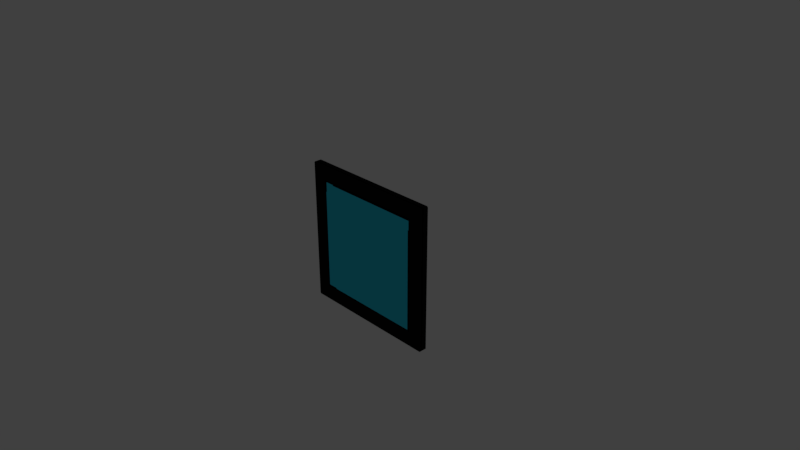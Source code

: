 # Source: BasicWidescreen.blend  (saved by Blender 2.79.0; exported with 4.5.12 LTS)
import bpy
from mathutils import Matrix  # noqa: F401  (used for matrix-valued properties, if any)

bpy.ops.wm.read_factory_settings(use_empty=True)
scene = bpy.context.scene
scene.name = 'Scene'

# ---- collections
col_collection_1 = bpy.data.collections.new('Collection 1'); scene.collection.children.link(col_collection_1)

# ---- materials (node trees are filled in below, after node groups)
mat_material_001 = bpy.data.materials.new('Material.001')
mat_material_001.alpha_threshold = 0.0
mat_material_001.use_transparent_shadow = False
mat_material_001.diffuse_color = (0.004052, 0.004052, 0.004052, 1.0)
mat_material_001.roughness = 0.5
mat_material_002 = bpy.data.materials.new('Material.002')
mat_material_002.alpha_threshold = 0.0
mat_material_002.use_transparent_shadow = False
mat_material_002.diffuse_color = (0.03474, 0.6676, 0.8982, 1.0)
mat_material_002.roughness = 0.5

# ---- material node trees

# ---- world
world_world = bpy.data.worlds.new('World'); scene.world = world_world
world_world.color = (0.05088, 0.05088, 0.05088)
world_world.use_sun_shadow = False
world_world.sun_shadow_jitter_overblur = 0.0
world_world.cycles.sampling_method = 'MANUAL'

# ---- cameras
cam_camera = bpy.data.cameras.new('Camera')
cam_camera.clip_end = 100.0
cam_camera.lens = 35.0
cam_camera.sensor_width = 32.0
cam_camera.sensor_height = 18.0
cam_camera.ortho_scale = 7.314
cam_camera.dof.focus_distance = 0.0
cam_camera.dof.aperture_fstop = 128.0

# ---- lights
light_lamp = bpy.data.lights.new('Lamp', 'POINT')
light_lamp.transmission_factor = 0.0
light_lamp.cutoff_distance = 30.0
light_lamp.energy = 100.0
light_lamp.shadow_buffer_clip_start = 1.001
light_lamp.shadow_soft_size = 0.1
light_lamp.shadow_maximum_resolution = 0.006
light_lamp.use_absolute_resolution = True

# ---- meshes
me_cube_001 = bpy.data.meshes.new('Cube.001')
me_cube_001.from_pydata([(-1.0, -1.0, -1.0), (-1.0, -1.0, 1.0), (-1.0, 1.0, -1.0), (-1.0, 1.0, 1.0), (1.0, -1.0, -1.0), (1.0, -1.0, 1.0), (1.0, 1.0, -1.0), (1.0, 1.0, 1.0), (-1.0, -1.0, -0.8182), (-1.0, -1.0, -0.6364), (-1.0, -1.0, -0.4545), (-1.0, -1.0, -0.2727), (-1.0, -1.0, -0.09091), (-1.0, -1.0, 0.09091), (-1.0, -1.0, 0.2727), (-1.0, -1.0, 0.4545), (-1.0, -1.0, 0.6364), (-1.0, -1.0, 0.8182), (1.0, -1.0, 0.8182), (1.0, -1.0, 0.6364), (1.0, -1.0, 0.4545), (1.0, -1.0, 0.2727), (1.0, -1.0, 0.09091), (1.0, -1.0, -0.09091), (1.0, -1.0, -0.2727), (1.0, -1.0, -0.4545), (1.0, -1.0, -0.6364), (1.0, -1.0, -0.8182), (-0.8182, -1.0, -1.0), (-0.6364, -1.0, -1.0), (-0.4545, -1.0, -1.0), (-0.2727, -1.0, -1.0), (-0.09091, -1.0, -1.0), (0.09091, -1.0, -1.0), (0.2727, -1.0, -1.0), (0.4545, -1.0, -1.0), (0.6364, -1.0, -1.0), (0.8182, -1.0, -1.0), (0.8182, -1.0, 1.0), (0.6364, -1.0, 1.0), (0.4545, -1.0, 1.0), (0.2727, -1.0, 1.0), (0.09091, -1.0, 1.0), (-0.09091, -1.0, 1.0), (-0.2727, -1.0, 1.0), (-0.4545, -1.0, 1.0), (-0.6364, -1.0, 1.0), (-0.8182, -1.0, 1.0), (0.7753, -1.0, -0.7753), (0.6364, -1.0, -0.7987), (0.4545, -1.0, -0.7987), (0.2727, -1.0, -0.7987), (0.09091, -1.0, -0.7987), (-0.09091, -1.0, -0.7987), (-0.2727, -1.0, -0.7987), (-0.4545, -1.0, -0.7987), (-0.6364, -1.0, -0.7987), (-0.7753, -1.0, -0.7753), (0.7987, -1.0, -0.6364), (0.6364, -1.0, -0.6364), (0.4545, -1.0, -0.6364), (0.2727, -1.0, -0.6364), (0.09091, -1.0, -0.6364), (-0.09091, -1.0, -0.6364), (-0.2727, -1.0, -0.6364), (-0.4545, -1.0, -0.6364), (-0.6364, -1.0, -0.6364), (-0.7987, -1.0, -0.6364), (0.7987, -1.0, -0.4545), (0.6364, -1.0, -0.4545), (0.4545, -1.0, -0.4545), (0.2727, -1.0, -0.4545), (0.09091, -1.0, -0.4545), (-0.09091, -1.0, -0.4545), (-0.2727, -1.0, -0.4545), (-0.4545, -1.0, -0.4545), (-0.6364, -1.0, -0.4545), (-0.7987, -1.0, -0.4545), (0.7987, -1.0, -0.2727), (0.6364, -1.0, -0.2727), (0.4545, -1.0, -0.2727), (0.2727, -1.0, -0.2727), (0.09091, -1.0, -0.2727), (-0.09091, -1.0, -0.2727), (-0.2727, -1.0, -0.2727), (-0.4545, -1.0, -0.2727), (-0.6364, -1.0, -0.2727), (-0.7987, -1.0, -0.2727), (0.7987, -1.0, -0.09091), (0.6364, -1.0, -0.09091), (0.4545, -1.0, -0.09091), (0.2727, -1.0, -0.09091), (0.09091, -1.0, -0.09091), (-0.09091, -1.0, -0.09091), (-0.2727, -1.0, -0.09091), (-0.4545, -1.0, -0.09091), (-0.6364, -1.0, -0.09091), (-0.7987, -1.0, -0.09091), (0.7987, -1.0, 0.09091), (0.6364, -1.0, 0.09091), (0.4545, -1.0, 0.09091), (0.2727, -1.0, 0.09091), (0.09091, -1.0, 0.09091), (-0.09091, -1.0, 0.09091), (-0.2727, -1.0, 0.09091), (-0.4545, -1.0, 0.09091), (-0.6364, -1.0, 0.09091), (-0.7987, -1.0, 0.09091), (0.7987, -1.0, 0.2727), (0.6364, -1.0, 0.2727), (0.4545, -1.0, 0.2727), (0.2727, -1.0, 0.2727), (0.09091, -1.0, 0.2727), (-0.09091, -1.0, 0.2727), (-0.2727, -1.0, 0.2727), (-0.4545, -1.0, 0.2727), (-0.6364, -1.0, 0.2727), (-0.7987, -1.0, 0.2727), (0.7987, -1.0, 0.4545), (0.6364, -1.0, 0.4545), (0.4545, -1.0, 0.4545), (0.2727, -1.0, 0.4545), (0.09091, -1.0, 0.4545), (-0.09091, -1.0, 0.4545), (-0.2727, -1.0, 0.4545), (-0.4545, -1.0, 0.4545), (-0.6364, -1.0, 0.4545), (-0.7987, -1.0, 0.4545), (0.7987, -1.0, 0.6364), (0.6364, -1.0, 0.6364), (0.4545, -1.0, 0.6364), (0.2727, -1.0, 0.6364), (0.09091, -1.0, 0.6364), (-0.09091, -1.0, 0.6364), (-0.2727, -1.0, 0.6364), (-0.4545, -1.0, 0.6364), (-0.6364, -1.0, 0.6364), (-0.7987, -1.0, 0.6364), (0.7753, -1.0, 0.7753), (0.6364, -1.0, 0.7987), (0.4545, -1.0, 0.7987), (0.2727, -1.0, 0.7987), (0.09091, -1.0, 0.7987), (-0.09091, -1.0, 0.7987), (-0.2727, -1.0, 0.7987), (-0.4545, -1.0, 0.7987), (-0.6364, -1.0, 0.7987), (-0.7753, -1.0, 0.7753), (0.8182, -1.0, -0.8182), (0.6364, -1.0, -0.8182), (0.4545, -1.0, -0.8182), (0.2727, -1.0, -0.8182), (0.09091, -1.0, -0.8182), (-0.09091, -1.0, -0.8182), (-0.2727, -1.0, -0.8182), (-0.4545, -1.0, -0.8182), (-0.6364, -1.0, -0.8182), (-0.8182, -1.0, -0.8182), (0.8182, -1.0, 0.8182), (0.6364, -1.0, 0.8182), (0.4545, -1.0, 0.8182), (0.2727, -1.0, 0.8182), (0.09091, -1.0, 0.8182), (-0.09091, -1.0, 0.8182), (-0.2727, -1.0, 0.8182), (-0.4545, -1.0, 0.8182), (-0.6364, -1.0, 0.8182), (-0.8182, -1.0, 0.8182), (0.8182, -1.0, -0.6364), (-0.8182, -1.0, -0.6364), (0.8182, -1.0, -0.4545), (-0.8182, -1.0, -0.4545), (0.8182, -1.0, -0.2727), (-0.8182, -1.0, -0.2727), (0.8182, -1.0, -0.09091), (-0.8182, -1.0, -0.09091), (0.8182, -1.0, 0.09091), (-0.8182, -1.0, 0.09091), (0.8182, -1.0, 0.2727), (-0.8182, -1.0, 0.2727), (0.8182, -1.0, 0.4545), (-0.8182, -1.0, 0.4545), (0.8182, -1.0, 0.6364), (-0.8182, -1.0, 0.6364), (0.7987, -1.0, -0.7987), (0.6364, -1.0, -0.7753), (0.4545, -1.0, -0.7753), (0.2727, -1.0, -0.7753), (0.09091, -1.0, -0.7753), (-0.09091, -1.0, -0.7753), (-0.2727, -1.0, -0.7753), (-0.4545, -1.0, -0.7753), (-0.6364, -1.0, -0.7753), (-0.7987, -1.0, -0.7987), (0.7987, -1.0, 0.7987), (0.6364, -1.0, 0.7753), (0.4545, -1.0, 0.7753), (0.2727, -1.0, 0.7753), (0.09091, -1.0, 0.7753), (-0.09091, -1.0, 0.7753), (-0.2727, -1.0, 0.7753), (-0.4545, -1.0, 0.7753), (-0.6364, -1.0, 0.7753), (-0.7987, -1.0, 0.7987), (0.7753, -1.0, -0.6364), (-0.7753, -1.0, -0.6364), (0.7753, -1.0, -0.4545), (-0.7753, -1.0, -0.4545), (0.7753, -1.0, -0.2727), (-0.7753, -1.0, -0.2727), (0.7753, -1.0, -0.09091), (-0.7753, -1.0, -0.09091), (0.7753, -1.0, 0.09091), (-0.7753, -1.0, 0.09091), (0.7753, -1.0, 0.2727), (-0.7753, -1.0, 0.2727), (0.7753, -1.0, 0.4545), (-0.7753, -1.0, 0.4545), (0.7753, -1.0, 0.6364), (-0.7753, -1.0, 0.6364), (0.7987, -0.5254, -0.7987), (0.6364, -0.5254, -0.7987), (0.4545, -0.5254, -0.7987), (0.2727, -0.5254, -0.7987), (0.09091, -0.5254, -0.7987), (-0.09091, -0.5254, -0.7987), (-0.2727, -0.5254, -0.7987), (-0.4545, -0.5254, -0.7987), (-0.6364, -0.5254, -0.7987), (-0.7987, -0.5254, -0.7987), (0.7987, -0.5254, 0.7987), (0.6364, -0.5254, 0.7987), (0.4545, -0.5254, 0.7987), (0.2727, -0.5254, 0.7987), (0.09091, -0.5254, 0.7987), (-0.09091, -0.5254, 0.7987), (-0.2727, -0.5254, 0.7987), (-0.4545, -0.5254, 0.7987), (-0.6364, -0.5254, 0.7987), (-0.7987, -0.5254, 0.7987), (0.7987, -0.5254, -0.6364), (-0.7987, -0.5254, -0.6364), (0.7987, -0.5254, -0.4545), (-0.7987, -0.5254, -0.4545), (0.7987, -0.5254, -0.2727), (-0.7987, -0.5254, -0.2727), (0.7987, -0.5254, -0.09091), (-0.7987, -0.5254, -0.09091), (0.7987, -0.5254, 0.09091), (-0.7987, -0.5254, 0.09091), (0.7987, -0.5254, 0.2727), (-0.7987, -0.5254, 0.2727), (0.7987, -0.5254, 0.4545), (-0.7987, -0.5254, 0.4545), (0.7987, -0.5254, 0.6364), (-0.7987, -0.5254, 0.6364), (0.7753, -0.5254, -0.7753), (0.6364, -0.5254, -0.7753), (0.4545, -0.5254, -0.7753), (0.2727, -0.5254, -0.7753), (0.09091, -0.5254, -0.7753), (-0.09091, -0.5254, -0.7753), (-0.2727, -0.5254, -0.7753), (-0.4545, -0.5254, -0.7753), (-0.6364, -0.5254, -0.7753), (-0.7753, -0.5254, -0.7753), (0.7753, -0.5254, 0.7753), (0.6364, -0.5254, 0.7753), (0.4545, -0.5254, 0.7753), (0.2727, -0.5254, 0.7753), (0.09091, -0.5254, 0.7753), (-0.09091, -0.5254, 0.7753), (-0.2727, -0.5254, 0.7753), (-0.4545, -0.5254, 0.7753), (-0.6364, -0.5254, 0.7753), (-0.7753, -0.5254, 0.7753), (0.7753, -0.5254, -0.6364), (-0.7753, -0.5254, -0.6364), (0.7753, -0.5254, -0.4545), (-0.7753, -0.5254, -0.4545), (0.7753, -0.5254, -0.2727), (-0.7753, -0.5254, -0.2727), (0.7753, -0.5254, -0.09091), (-0.7753, -0.5254, -0.09091), (0.7753, -0.5254, 0.09091), (-0.7753, -0.5254, 0.09091), (0.7753, -0.5254, 0.2727), (-0.7753, -0.5254, 0.2727), (0.7753, -0.5254, 0.4545), (-0.7753, -0.5254, 0.4545), (0.7753, -0.5254, 0.6364), (-0.7753, -0.5254, 0.6364)], [], [(0, 8, 9, 10, 11, 12, 13, 14, 15, 16, 17, 1, 3, 2), (2, 3, 7, 6), (6, 7, 5, 18, 19, 20, 21, 22, 23, 24, 25, 26, 27, 4), (167, 47, 1, 17), (2, 6, 4, 37, 36, 35, 34, 33, 32, 31, 30, 29, 28, 0), (7, 3, 1, 47, 46, 45, 44, 43, 42, 41, 40, 39, 38, 5), (28, 157, 8, 0), (157, 169, 9, 8), (169, 171, 10, 9), (171, 173, 11, 10), (173, 175, 12, 11), (175, 177, 13, 12), (177, 179, 14, 13), (179, 181, 15, 14), (181, 183, 16, 15), (183, 167, 17, 16), (4, 27, 148, 37), (37, 148, 149, 36), (36, 149, 150, 35), (35, 150, 151, 34), (34, 151, 152, 33), (33, 152, 153, 32), (32, 153, 154, 31), (31, 154, 155, 30), (30, 155, 156, 29), (29, 156, 157, 28), (27, 26, 168, 148), (48, 204, 59, 185), (185, 59, 60, 186), (186, 60, 61, 187), (187, 61, 62, 188), (188, 62, 63, 189), (189, 63, 64, 190), (190, 64, 65, 191), (191, 65, 66, 192), (192, 66, 205, 57), (26, 25, 170, 168), (204, 206, 69, 59), (59, 69, 70, 60), (60, 70, 71, 61), (61, 71, 72, 62), (62, 72, 73, 63), (63, 73, 74, 64), (64, 74, 75, 65), (65, 75, 76, 66), (66, 76, 207, 205), (25, 24, 172, 170), (206, 208, 79, 69), (69, 79, 80, 70), (70, 80, 81, 71), (71, 81, 82, 72), (72, 82, 83, 73), (73, 83, 84, 74), (74, 84, 85, 75), (75, 85, 86, 76), (76, 86, 209, 207), (24, 23, 174, 172), (208, 210, 89, 79), (79, 89, 90, 80), (80, 90, 91, 81), (81, 91, 92, 82), (82, 92, 93, 83), (83, 93, 94, 84), (84, 94, 95, 85), (85, 95, 96, 86), (86, 96, 211, 209), (23, 22, 176, 174), (210, 212, 99, 89), (89, 99, 100, 90), (90, 100, 101, 91), (91, 101, 102, 92), (92, 102, 103, 93), (93, 103, 104, 94), (94, 104, 105, 95), (95, 105, 106, 96), (96, 106, 213, 211), (22, 21, 178, 176), (212, 214, 109, 99), (99, 109, 110, 100), (100, 110, 111, 101), (101, 111, 112, 102), (102, 112, 113, 103), (103, 113, 114, 104), (104, 114, 115, 105), (105, 115, 116, 106), (106, 116, 215, 213), (21, 20, 180, 178), (214, 216, 119, 109), (109, 119, 120, 110), (110, 120, 121, 111), (111, 121, 122, 112), (112, 122, 123, 113), (113, 123, 124, 114), (114, 124, 125, 115), (115, 125, 126, 116), (116, 126, 217, 215), (20, 19, 182, 180), (216, 218, 129, 119), (119, 129, 130, 120), (120, 130, 131, 121), (121, 131, 132, 122), (122, 132, 133, 123), (123, 133, 134, 124), (124, 134, 135, 125), (125, 135, 136, 126), (126, 136, 219, 217), (19, 18, 158, 182), (218, 138, 195, 129), (129, 195, 196, 130), (130, 196, 197, 131), (131, 197, 198, 132), (132, 198, 199, 133), (133, 199, 200, 134), (134, 200, 201, 135), (135, 201, 202, 136), (136, 202, 147, 219), (18, 5, 38, 158), (158, 38, 39, 159), (159, 39, 40, 160), (160, 40, 41, 161), (161, 41, 42, 162), (162, 42, 43, 163), (163, 43, 44, 164), (164, 44, 45, 165), (165, 45, 46, 166), (166, 46, 47, 167), (184, 49, 149, 148), (49, 50, 150, 149), (50, 51, 151, 150), (51, 52, 152, 151), (52, 53, 153, 152), (53, 54, 154, 153), (54, 55, 155, 154), (55, 56, 156, 155), (56, 193, 157, 156), (139, 194, 158, 159), (140, 139, 159, 160), (141, 140, 160, 161), (142, 141, 161, 162), (143, 142, 162, 163), (144, 143, 163, 164), (145, 144, 164, 165), (146, 145, 165, 166), (203, 146, 166, 167), (58, 184, 148, 168), (193, 67, 169, 157), (68, 58, 168, 170), (67, 77, 171, 169), (78, 68, 170, 172), (77, 87, 173, 171), (88, 78, 172, 174), (87, 97, 175, 173), (98, 88, 174, 176), (97, 107, 177, 175), (108, 98, 176, 178), (107, 117, 179, 177), (118, 108, 178, 180), (117, 127, 181, 179), (128, 118, 180, 182), (127, 137, 183, 181), (194, 128, 182, 158), (137, 203, 167, 183), (204, 48, 256, 276), (140, 141, 233, 232), (147, 202, 274, 275), (139, 140, 232, 231), (202, 201, 273, 274), (194, 139, 231, 230), (203, 137, 255, 239), (201, 200, 272, 273), (193, 56, 228, 229), (128, 194, 230, 254), (200, 199, 271, 272), (56, 55, 227, 228), (137, 127, 253, 255), (199, 198, 270, 271), (55, 54, 226, 227), (118, 128, 254, 252), (198, 197, 269, 270), (54, 53, 225, 226), (127, 117, 251, 253), (197, 196, 268, 269), (53, 52, 224, 225), (108, 118, 252, 250), (196, 195, 267, 268), (52, 51, 223, 224), (117, 107, 249, 251), (195, 138, 266, 267), (219, 147, 275, 291), (51, 50, 222, 223), (98, 108, 250, 248), (192, 57, 265, 264), (138, 218, 290, 266), (50, 49, 221, 222), (107, 97, 247, 249), (191, 192, 264, 263), (217, 219, 291, 289), (49, 184, 220, 221), (256, 257, 221, 220), (257, 258, 222, 221), (258, 259, 223, 222), (259, 260, 224, 223), (260, 261, 225, 224), (261, 262, 226, 225), (262, 263, 227, 226), (263, 264, 228, 227), (264, 265, 229, 228), (267, 266, 230, 231), (268, 267, 231, 232), (269, 268, 232, 233), (270, 269, 233, 234), (271, 270, 234, 235), (272, 271, 235, 236), (273, 272, 236, 237), (274, 273, 237, 238), (275, 274, 238, 239), (276, 256, 220, 240), (265, 277, 241, 229), (278, 276, 240, 242), (277, 279, 243, 241), (280, 278, 242, 244), (279, 281, 245, 243), (282, 280, 244, 246), (281, 283, 247, 245), (284, 282, 246, 248), (283, 285, 249, 247), (286, 284, 248, 250), (285, 287, 251, 249), (288, 286, 250, 252), (287, 289, 253, 251), (290, 288, 252, 254), (289, 291, 255, 253), (266, 290, 254, 230), (291, 275, 239, 255), (141, 142, 234, 233), (57, 205, 277, 265), (142, 143, 235, 234), (206, 204, 276, 278), (143, 144, 236, 235), (205, 207, 279, 277), (144, 145, 237, 236), (208, 206, 278, 280), (145, 146, 238, 237), (207, 209, 281, 279), (146, 203, 239, 238), (210, 208, 280, 282), (184, 58, 240, 220), (209, 211, 283, 281), (67, 193, 229, 241), (212, 210, 282, 284), (48, 185, 257, 256), (58, 68, 242, 240), (211, 213, 285, 283), (185, 186, 258, 257), (77, 67, 241, 243), (214, 212, 284, 286), (186, 187, 259, 258), (68, 78, 244, 242), (213, 215, 287, 285), (187, 188, 260, 259), (87, 77, 243, 245), (216, 214, 286, 288), (188, 189, 261, 260), (78, 88, 246, 244), (215, 217, 289, 287), (189, 190, 262, 261), (97, 87, 245, 247), (218, 216, 288, 290), (190, 191, 263, 262), (88, 98, 248, 246)])
me_cube_001.polygons.foreach_set('use_smooth', [True] * 270)
me_cube_001.polygons.foreach_set('material_index', [0, 0, 0, 0, 0, 0, 0, 0, 0, 0, 0, 0, 0, 0, 0, 0, 0, 0, 0, 0, 0, 0, 0, 0, 0, 0, 0, 1, 1, 1, 1, 1, 1, 1, 1, 1, 0, 1, 1, 1, 1, 1, 1, 1, 1, 1, 0, 1, 1, 1, 1, 1, 1, 1, 1, 1, 0, 1, 1, 1, 1, 1, 1, 1, 1, 1, 0, 1, 1, 1, 1, 1, 1, 1, 1, 1, 0, 1, 1, 1, 1, 1, 1, 1, 1, 1, 0, 1, 1, 1, 1, 1, 1, 1, 1, 1, 0, 1, 1, 1, 1, 1, 1, 1, 1, 1, 0, 1, 1, 1, 1, 1, 1, 1, 1, 1, 0, 0, 0, 0, 0, 0, 0, 0, 0, 0, 0, 0, 0, 0, 0, 0, 0, 0, 0, 0, 0, 0, 0, 0, 0, 0, 0, 0, 0, 0, 0, 0, 0, 0, 0, 0, 0, 0, 0, 0, 0, 0, 0, 0, 0, 0, 0, 0, 0, 0, 0, 0, 0, 0, 0, 0, 0, 0, 0, 0, 0, 0, 0, 0, 0, 0, 0, 0, 0, 0, 0, 0, 0, 0, 0, 0, 0, 0, 0, 0, 0, 0, 0, 0, 0, 0, 0, 0, 0, 0, 0, 0, 0, 0, 0, 0, 0, 0, 0, 0, 0, 0, 0, 0, 0, 0, 0, 0, 0, 0, 0, 0, 0, 0, 0, 0, 0, 0, 0, 0, 0, 0, 0, 0, 0, 0, 0, 0, 0, 0, 0, 0, 0, 0, 0, 0, 0, 0, 0, 0, 0, 0, 0, 0, 0, 0, 0, 0, 0, 0, 0, 0, 0, 0])
me_cube_001.materials.append(mat_material_001)
me_cube_001.materials.append(mat_material_002)
me_cube_001.use_remesh_preserve_volume = False
me_cube_001.use_remesh_preserve_attributes = False
me_cube_001.use_mirror_vertex_groups = False
me_cube_001.update()

# ---- objects
ob_cube = bpy.data.objects.new('Cube', me_cube_001)
ob_lamp = bpy.data.objects.new('Lamp', light_lamp)
ob_camera = bpy.data.objects.new('Camera', cam_camera)

# ---- transforms, parenting, visibility, modifiers, constraints
ob_cube.location = (0.0, 0.0, 0.0)
ob_cube.scale = (1.0, 0.04901, 1.0)
ob_cube.lineart.crease_threshold = 0.0
_m = ob_cube.modifiers.new('Bevel', 'BEVEL')
_m.width = 0.106
_m.width_pct = 0.106
_m.spread = 0.0
ob_lamp.location = (4.076, 1.005, 5.904)
ob_lamp.rotation_euler = (0.6503, 0.05522, 1.866)
ob_lamp.lock_rotations_4d = False
ob_lamp.empty_display_type = 'ARROWS'
ob_lamp.color = (0.0, 0.0, 0.0, 0.0)
ob_lamp.lineart.crease_threshold = 0.0
ob_camera.location = (7.481, -6.508, 5.344)
ob_camera.rotation_euler = (1.109, 0.0, 0.8149)
ob_camera.lock_rotations_4d = False
ob_camera.empty_display_type = 'ARROWS'
ob_camera.color = (0.0, 0.0, 0.0, 0.0)
ob_camera.display_type = 'WIRE'
ob_camera.lineart.crease_threshold = 0.0

# ---- collection membership
col_collection_1.objects.link(ob_cube)
col_collection_1.objects.link(ob_lamp)
col_collection_1.objects.link(ob_camera)

# ---- scene / render settings (as saved in the file)
scene.camera = ob_camera
scene.frame_start = 1; scene.frame_end = 250; scene.frame_set(1)
scene.render.engine = 'BLENDER_EEVEE_NEXT'
scene.render.resolution_percentage = 50
scene.render.dither_intensity = 0.0
scene.cycles.use_denoising = False
scene.cycles.samples = 128
scene.cycles.sampling_pattern = 'TABULATED_SOBOL'
scene.cycles.use_adaptive_sampling = False
scene.cycles.use_light_tree = False
scene.cycles.blur_glossy = 0.0
scene.cycles.sample_clamp_indirect = 0.0
scene.view_settings.view_transform = 'Standard'
bpy.context.view_layer.update()
